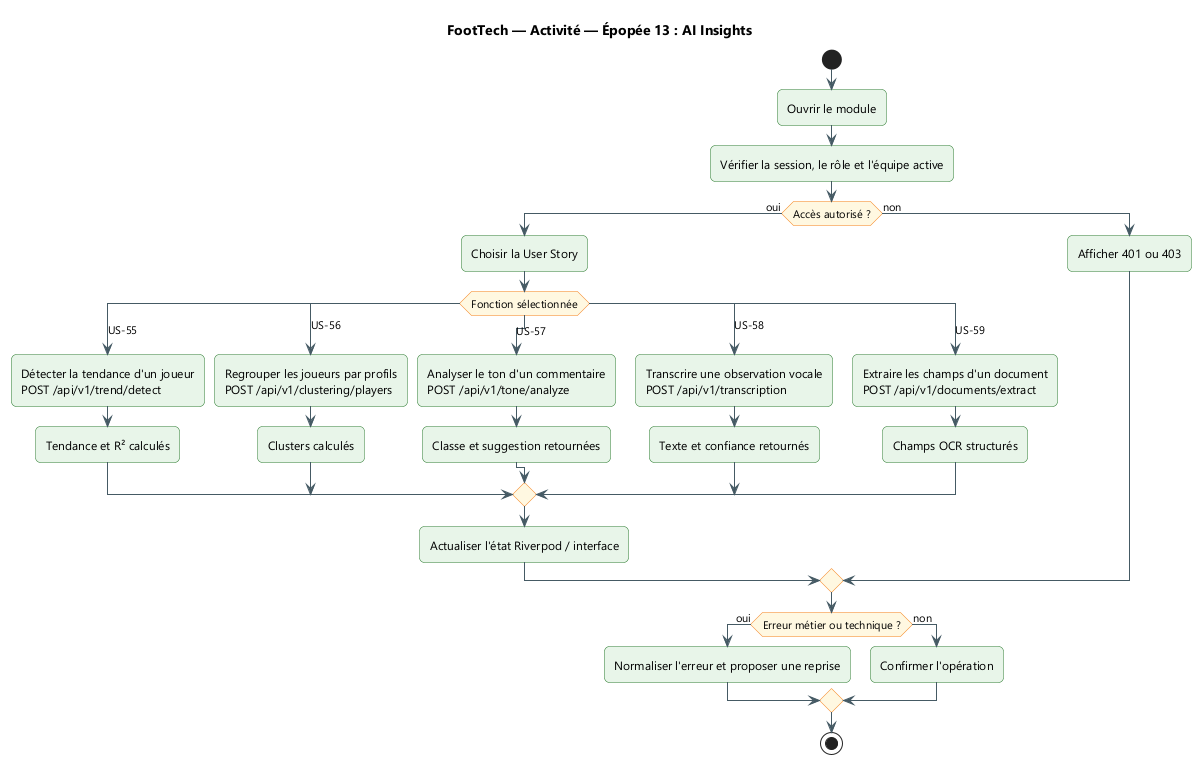

The diagram above was rendered by PlantUML. Its source (embedded in the PNG):
@startuml
title FootTech — Activité — Épopée 13 : AI Insights
skinparam backgroundColor #FFFFFF
skinparam defaultFontName "Segoe UI"
skinparam shadowing false
skinparam ArrowColor #455A64
skinparam packageStyle rectangle
skinparam roundcorner 10

skinparam ActivityBackgroundColor #E8F5E9
skinparam ActivityBorderColor #2E7D32
skinparam ActivityDiamondBackgroundColor #FFF8E1
skinparam ActivityDiamondBorderColor #F57F17
start
:Ouvrir le module;
:Vérifier la session, le rôle et l'équipe active;
if (Accès autorisé ?) then (oui)
  :Choisir la User Story;
  switch (Fonction sélectionnée)
  case (US-55)
    :Détecter la tendance d'un joueur\nPOST /api/v1/trend/detect;
    :Tendance et R² calculés;
  case (US-56)
    :Regrouper les joueurs par profils\nPOST /api/v1/clustering/players;
    :Clusters calculés;
  case (US-57)
    :Analyser le ton d'un commentaire\nPOST /api/v1/tone/analyze;
    :Classe et suggestion retournées;
  case (US-58)
    :Transcrire une observation vocale\nPOST /api/v1/transcription;
    :Texte et confiance retournés;
  case (US-59)
    :Extraire les champs d'un document\nPOST /api/v1/documents/extract;
    :Champs OCR structurés;
  endswitch
  :Actualiser l'état Riverpod / interface;
else (non)
  :Afficher 401 ou 403;
endif
if (Erreur métier ou technique ?) then (oui)
  :Normaliser l'erreur et proposer une reprise;
else (non)
  :Confirmer l'opération;
endif
stop
@enduml